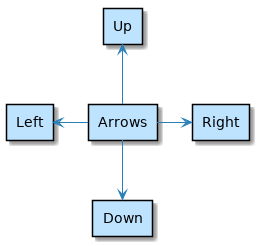

The diagram above was rendered by PlantUML. Its source (embedded in the PNG):
@startuml

skinparam backgroundColor white

skinparam note {
    BackgroundColor #F1FFFF
    BorderColor #2980B9
}

skinparam activity {
    BackgroundColor #BDE3FF
    ArrowColor #2980B9
    BorderColor #2980B9
    StartColor #227BC6
    EndColor #227BC6
    BarColor #227BC6
}

skinparam sequence {
    ArrowColor  #2980B9
    DividerBackgroundColor  #BDE3FF
    GroupBackgroundColor    #BDE3FF
    LifeLineBackgroundColor white
    LifeLineBorderColor #2980B9
    ParticipantBackgroundColor  #BDE3FF
    ParticipantBorderColor  #2980B9
    BoxLineColor    #2980B9
    BoxBackgroundColor  #DDDDDD
}

skinparam componentBackgroundColor    #BDE3FF
skinparam component {
    skinparam componentArrowColor #A80036
    skinparam BorderColor    #A80036
    skinparam InterfaceBackgroundColor   #BDE3FF
    skinparam InterfaceBorderColor   #A80036
}


skinparam stateBackgroundColor #BDE3FF
skinparam state {
    skinparam BorderColor #2980B9
    skinparam ArrowColor #2980B9
    skinparam StartColor black
    skinparam EndColor   black
}


skinparam stereotype {                  
    skinparam CBackgroundColor  #ADD1B2
    skinparam ABackgroundColor  #A9DCDF
    skinparam IBackgroundColor  #B4A7E5
    skinparam EBackgroundColor  #EB937F
}

skinparam actorBackgroundColor #BDE3FF
skinparam actor {
    skinparam BorderColor    #A80036
}

skinparam usecase {
    skinparam ArrowColor   #A80036
    skinparam BorderColor  #A80036
}

skinparam class {
    skinparam ArrowColor #A80036
    skinparam BackgroundColor    #BDE3FF
    skinparam BorderColor    #A80036
}


skinparam object {
    skinparam ArrowColor    #A80036
    skinparam BackgroundColor   #BDE3FF
    skinparam BorderColor   #A80036
}


skinparam packageBackgroundColor  #white
skinparam agentBackgroundColor  #BDE3FF
skinparam artifactBackgroundColor  #BDE3FF
skinparam boundaryBackgroundColor  #BDE3FF
skinparam cardBackgroundColor  #BDE3FF
skinparam cloudBackgroundColor  #BDE3FF
skinparam controlBackgroundColor  #BDE3FF
skinparam databaseBackgroundColor  #BDE3FF
skinparam entityBackgroundColor  #BDE3FF
skinparam fileBackgroundColor  #BDE3FF
skinparam folderBackgroundColor  #BDE3FF
skinparam frameBackgroundColor  #BDE3FF
skinparam interfaceBackgroundColor  #BDE3FF
skinparam nodeBackgroundColor  #BDE3FF
skinparam queueBackgroundColor  #BDE3FF
skinparam stackBackgroundColor  #BDE3FF
skinparam rectangleBackgroundColor  #BDE3FF
skinparam storageBackgroundColor  #BDE3FF
skinparam usecaseBackgroundColor #BDE3FF

rectangle Arrows
rectangle Up
rectangle Down
rectangle Left
rectangle Right

Arrows -u-> Up 
Arrows -d-> Down
Arrows -l-> Left
Arrows -r-> Right

@enduml